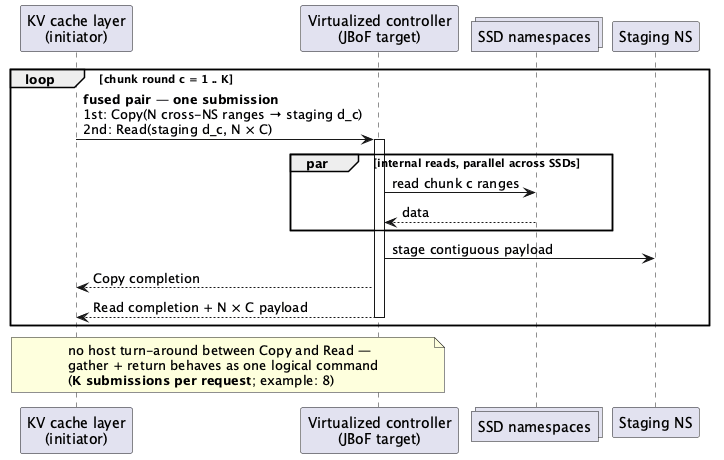

The diagram above was rendered by PlantUML. Its source (embedded in the PNG):
@startuml fused-copy-read
skinparam shadowing false
participant "KV cache layer\n(initiator)" as CACHE
participant "Virtualized controller\n(JBoF target)" as CTRL
collections "SSD namespaces" as SSDNS
participant "Staging NS" as STG

loop chunk round c = 1 .. K
  CACHE -> CTRL : **fused pair — one submission**\n1st: Copy(N cross-NS ranges → staging d_c)\n2nd: Read(staging d_c, N × C)
  activate CTRL
  par internal reads, parallel across SSDs
    CTRL -> SSDNS : read chunk c ranges
    SSDNS --> CTRL : data
  end
  CTRL -> STG : stage contiguous payload
  CTRL --> CACHE : Copy completion
  CTRL --> CACHE : Read completion + N × C payload
  deactivate CTRL
end
note over CACHE, CTRL
  no host turn-around between Copy and Read —
  gather + return behaves as one logical command
  (**K submissions per request**; example: 8)
end note
@enduml